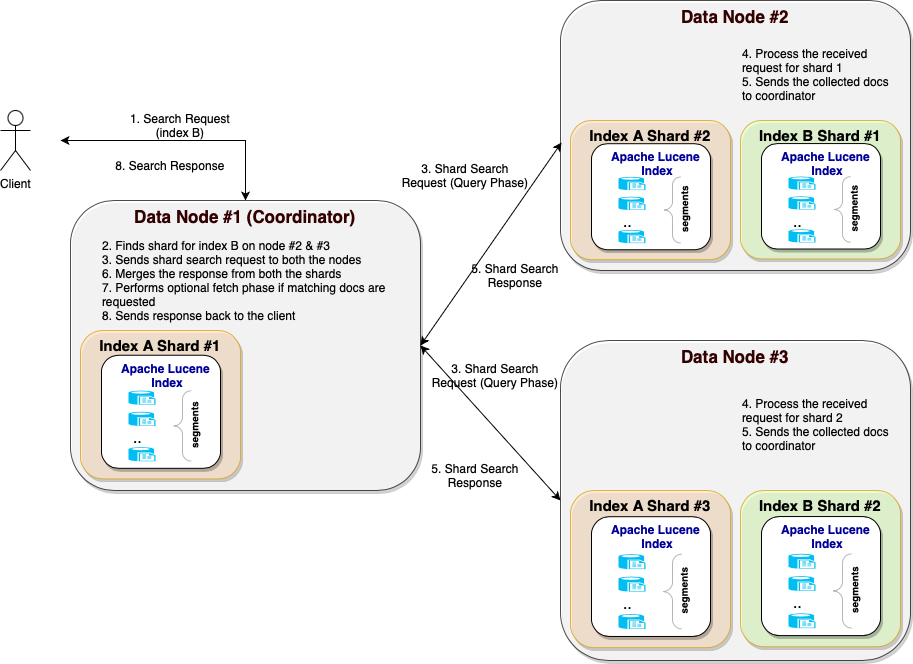

The diagram above was exported from draw.io. Its source (the exported page's mxGraphModel, read from the mxfile embedded in the PNG):
<mxGraphModel dx="1804" dy="566" grid="1" gridSize="10" guides="1" tooltips="1" connect="1" arrows="1" fold="1" page="1" pageScale="1" pageWidth="850" pageHeight="1100" math="0" shadow="0">
  <root>
    <mxCell id="0" />
    <mxCell id="1" parent="0" />
    <mxCell id="LCZTvkeH1ioIaUQ-EHOV-57" value="" style="group" parent="1" vertex="1" connectable="0">
      <mxGeometry x="-10" y="300" width="350" height="290" as="geometry" />
    </mxCell>
    <mxCell id="g8CR93aJOIZATsQLjw2a-26" value="Data Node #1 (Coordinator)" style="rounded=1;whiteSpace=wrap;html=1;shadow=1;fontSize=17;fontColor=#330000;strokeWidth=1;opacity=70;horizontal=1;verticalAlign=top;fontStyle=1" parent="LCZTvkeH1ioIaUQ-EHOV-57" vertex="1">
      <mxGeometry width="350" height="290" as="geometry" />
    </mxCell>
    <mxCell id="LCZTvkeH1ioIaUQ-EHOV-4" value="" style="group" parent="LCZTvkeH1ioIaUQ-EHOV-57" vertex="1" connectable="0">
      <mxGeometry x="10" y="130" width="160" height="148.4" as="geometry" />
    </mxCell>
    <mxCell id="CSSLSUEk2b-O7dSmlCTn-1" value="&lt;b&gt;&lt;font style=&quot;font-size: 15px&quot;&gt;Index A Shard #1&lt;br&gt;&lt;/font&gt;&lt;/b&gt;" style="rounded=1;whiteSpace=wrap;html=1;shadow=1;fontSize=12;strokeWidth=1;opacity=70;fillColor=#ffe6cc;strokeColor=#d79b00;verticalAlign=top;" parent="LCZTvkeH1ioIaUQ-EHOV-4" vertex="1">
      <mxGeometry width="160" height="148.39999999999998" as="geometry" />
    </mxCell>
    <mxCell id="g8CR93aJOIZATsQLjw2a-12" value="" style="rounded=1;whiteSpace=wrap;html=1;shadow=1;fontSize=16;direction=south;align=center;" parent="LCZTvkeH1ioIaUQ-EHOV-4" vertex="1">
      <mxGeometry x="21" y="24.733333333333317" width="119" height="113.06666666666665" as="geometry" />
    </mxCell>
    <mxCell id="g8CR93aJOIZATsQLjw2a-6" value="" style="verticalLabelPosition=bottom;html=1;verticalAlign=top;align=center;strokeColor=none;fillColor=#00BEF2;shape=mxgraph.azure.sql_reporting;" parent="LCZTvkeH1ioIaUQ-EHOV-4" vertex="1">
      <mxGeometry x="48" y="60.06666666666667" width="27" height="14.133333333333331" as="geometry" />
    </mxCell>
    <mxCell id="g8CR93aJOIZATsQLjw2a-14" value="" style="verticalLabelPosition=bottom;html=1;verticalAlign=top;align=center;strokeColor=none;fillColor=#00BEF2;shape=mxgraph.azure.sql_reporting;" parent="LCZTvkeH1ioIaUQ-EHOV-4" vertex="1">
      <mxGeometry x="48" y="81.26666666666668" width="27" height="14.133333333333331" as="geometry" />
    </mxCell>
    <mxCell id="g8CR93aJOIZATsQLjw2a-15" value="" style="verticalLabelPosition=bottom;html=1;verticalAlign=top;align=center;strokeColor=none;fillColor=#00BEF2;shape=mxgraph.azure.sql_reporting;" parent="LCZTvkeH1ioIaUQ-EHOV-4" vertex="1">
      <mxGeometry x="48" y="116.6" width="27" height="14.133333333333331" as="geometry" />
    </mxCell>
    <mxCell id="g8CR93aJOIZATsQLjw2a-16" value=".." style="text;html=1;align=center;verticalAlign=middle;resizable=0;points=[];autosize=1;strokeColor=none;fillColor=none;fontSize=16;" parent="LCZTvkeH1ioIaUQ-EHOV-4" vertex="1">
      <mxGeometry x="46.650000000000006" y="98.22666666666665" width="20" height="20" as="geometry" />
    </mxCell>
    <mxCell id="g8CR93aJOIZATsQLjw2a-20" value="" style="labelPosition=right;align=left;strokeWidth=1;shape=mxgraph.mockup.markup.curlyBrace;html=1;shadow=0;dashed=0;strokeColor=#999999;direction=north;fontSize=10;opacity=70;" parent="LCZTvkeH1ioIaUQ-EHOV-4" vertex="1">
      <mxGeometry x="88.5" y="60.06666666666667" width="27" height="70.66666666666666" as="geometry" />
    </mxCell>
    <mxCell id="g8CR93aJOIZATsQLjw2a-22" value="segments" style="text;html=1;strokeColor=none;fillColor=none;align=center;verticalAlign=middle;whiteSpace=wrap;rounded=0;shadow=1;fontSize=10;opacity=70;rotation=-90;fontStyle=1" parent="LCZTvkeH1ioIaUQ-EHOV-4" vertex="1">
      <mxGeometry x="52.25" y="84.12051282051281" width="121.50000000000001" height="21.2" as="geometry" />
    </mxCell>
    <mxCell id="g8CR93aJOIZATsQLjw2a-23" value="&lt;div style=&quot;font-size: 12px;&quot;&gt;Apache Lucene&lt;/div&gt;&lt;div style=&quot;font-size: 12px;&quot;&gt;&amp;nbsp;Index&lt;/div&gt;" style="text;html=1;align=center;verticalAlign=middle;resizable=0;points=[];autosize=1;strokeColor=none;fillColor=none;fontSize=12;fontStyle=1;fontColor=#000099;" parent="LCZTvkeH1ioIaUQ-EHOV-4" vertex="1">
      <mxGeometry x="34.5" y="29.679999999999996" width="100" height="30" as="geometry" />
    </mxCell>
    <mxCell id="PL5wPw2adP05Rl9L2n-z-4" value="2. Finds shard for index B on node #2 &amp;amp; #3&lt;br&gt;3. Sends shard search request to both the nodes&lt;br&gt;6. Merges the response from both the shards&lt;br&gt;7. Performs optional fetch phase if matching docs are requested&lt;br&gt;8. Sends response back to the client" style="text;html=1;strokeColor=none;fillColor=none;align=left;verticalAlign=top;whiteSpace=wrap;rounded=0;horizontal=1;" vertex="1" parent="LCZTvkeH1ioIaUQ-EHOV-57">
      <mxGeometry x="30" y="32.22222222222222" width="300" height="75.18518518518519" as="geometry" />
    </mxCell>
    <mxCell id="LCZTvkeH1ioIaUQ-EHOV-58" value="" style="group" parent="1" vertex="1" connectable="0">
      <mxGeometry x="480" y="100" width="350" height="300" as="geometry" />
    </mxCell>
    <mxCell id="LCZTvkeH1ioIaUQ-EHOV-59" value="&lt;div&gt;Data Node #2&lt;/div&gt;" style="rounded=1;whiteSpace=wrap;html=1;shadow=1;fontSize=17;fontColor=#330000;strokeWidth=1;opacity=70;horizontal=1;verticalAlign=top;fontStyle=1" parent="LCZTvkeH1ioIaUQ-EHOV-58" vertex="1">
      <mxGeometry width="350" height="270" as="geometry" />
    </mxCell>
    <mxCell id="LCZTvkeH1ioIaUQ-EHOV-60" value="" style="group" parent="LCZTvkeH1ioIaUQ-EHOV-58" vertex="1" connectable="0">
      <mxGeometry x="10" y="120" width="160" height="139.2" as="geometry" />
    </mxCell>
    <mxCell id="LCZTvkeH1ioIaUQ-EHOV-61" value="&lt;div&gt;&lt;b&gt;&lt;font style=&quot;font-size: 15px&quot;&gt;Index A Shard #2&lt;/font&gt;&lt;/b&gt;&lt;/div&gt;" style="rounded=1;whiteSpace=wrap;html=1;shadow=1;fontSize=12;strokeWidth=1;opacity=70;fillColor=#ffe6cc;strokeColor=#d79b00;verticalAlign=top;" parent="LCZTvkeH1ioIaUQ-EHOV-60" vertex="1">
      <mxGeometry width="160" height="139.19999999999996" as="geometry" />
    </mxCell>
    <mxCell id="LCZTvkeH1ioIaUQ-EHOV-62" value="" style="rounded=1;whiteSpace=wrap;html=1;shadow=1;fontSize=16;direction=south;align=center;" parent="LCZTvkeH1ioIaUQ-EHOV-60" vertex="1">
      <mxGeometry x="21" y="23.19999999999998" width="119" height="106.05714285714284" as="geometry" />
    </mxCell>
    <mxCell id="LCZTvkeH1ioIaUQ-EHOV-63" value="" style="verticalLabelPosition=bottom;html=1;verticalAlign=top;align=center;strokeColor=none;fillColor=#00BEF2;shape=mxgraph.azure.sql_reporting;" parent="LCZTvkeH1ioIaUQ-EHOV-60" vertex="1">
      <mxGeometry x="48" y="56.342857142857135" width="27" height="13.257142857142854" as="geometry" />
    </mxCell>
    <mxCell id="LCZTvkeH1ioIaUQ-EHOV-64" value="" style="verticalLabelPosition=bottom;html=1;verticalAlign=top;align=center;strokeColor=none;fillColor=#00BEF2;shape=mxgraph.azure.sql_reporting;" parent="LCZTvkeH1ioIaUQ-EHOV-60" vertex="1">
      <mxGeometry x="48" y="76.22857142857143" width="27" height="13.257142857142854" as="geometry" />
    </mxCell>
    <mxCell id="LCZTvkeH1ioIaUQ-EHOV-65" value="" style="verticalLabelPosition=bottom;html=1;verticalAlign=top;align=center;strokeColor=none;fillColor=#00BEF2;shape=mxgraph.azure.sql_reporting;" parent="LCZTvkeH1ioIaUQ-EHOV-60" vertex="1">
      <mxGeometry x="48" y="109.37142857142857" width="27" height="13.257142857142854" as="geometry" />
    </mxCell>
    <mxCell id="LCZTvkeH1ioIaUQ-EHOV-66" value=".." style="text;html=1;align=center;verticalAlign=middle;resizable=0;points=[];autosize=1;strokeColor=none;fillColor=none;fontSize=16;" parent="LCZTvkeH1ioIaUQ-EHOV-60" vertex="1">
      <mxGeometry x="46.650000000000006" y="92.13714285714283" width="20" height="20" as="geometry" />
    </mxCell>
    <mxCell id="LCZTvkeH1ioIaUQ-EHOV-67" value="" style="labelPosition=right;align=left;strokeWidth=1;shape=mxgraph.mockup.markup.curlyBrace;html=1;shadow=0;dashed=0;strokeColor=#999999;direction=north;fontSize=10;opacity=70;" parent="LCZTvkeH1ioIaUQ-EHOV-60" vertex="1">
      <mxGeometry x="88.5" y="56.342857142857135" width="27" height="66.28571428571428" as="geometry" />
    </mxCell>
    <mxCell id="LCZTvkeH1ioIaUQ-EHOV-68" value="segments" style="text;html=1;strokeColor=none;fillColor=none;align=center;verticalAlign=middle;whiteSpace=wrap;rounded=0;shadow=1;fontSize=10;opacity=70;rotation=-90;fontStyle=1" parent="LCZTvkeH1ioIaUQ-EHOV-60" vertex="1">
      <mxGeometry x="52.25" y="78.90549450549449" width="121.50000000000001" height="19.885714285714283" as="geometry" />
    </mxCell>
    <mxCell id="LCZTvkeH1ioIaUQ-EHOV-69" value="&lt;div style=&quot;font-size: 12px;&quot;&gt;Apache Lucene&lt;/div&gt;&lt;div style=&quot;font-size: 12px;&quot;&gt;&amp;nbsp;Index&lt;/div&gt;" style="text;html=1;align=center;verticalAlign=middle;resizable=0;points=[];autosize=1;strokeColor=none;fillColor=none;fontSize=12;fontStyle=1;fontColor=#000099;" parent="LCZTvkeH1ioIaUQ-EHOV-60" vertex="1">
      <mxGeometry x="34.5" y="27.839999999999996" width="100" height="30" as="geometry" />
    </mxCell>
    <mxCell id="LCZTvkeH1ioIaUQ-EHOV-70" value="" style="group" parent="LCZTvkeH1ioIaUQ-EHOV-58" vertex="1" connectable="0">
      <mxGeometry x="180" y="120" width="160" height="138.4" as="geometry" />
    </mxCell>
    <mxCell id="LCZTvkeH1ioIaUQ-EHOV-71" value="&lt;b&gt;&lt;font style=&quot;font-size: 15px&quot;&gt;Index B Shard #1&lt;br&gt;&lt;/font&gt;&lt;/b&gt;" style="rounded=1;whiteSpace=wrap;html=1;shadow=1;fontSize=12;strokeWidth=1;opacity=70;fillColor=#E6FFCC;strokeColor=#d79b00;verticalAlign=top;" parent="LCZTvkeH1ioIaUQ-EHOV-70" vertex="1">
      <mxGeometry width="160" height="138.40000000000003" as="geometry" />
    </mxCell>
    <mxCell id="LCZTvkeH1ioIaUQ-EHOV-72" value="" style="rounded=1;whiteSpace=wrap;html=1;shadow=1;fontSize=16;direction=south;align=center;" parent="LCZTvkeH1ioIaUQ-EHOV-70" vertex="1">
      <mxGeometry x="21" y="23.066666666666656" width="119" height="105.44761904761907" as="geometry" />
    </mxCell>
    <mxCell id="LCZTvkeH1ioIaUQ-EHOV-73" value="" style="verticalLabelPosition=bottom;html=1;verticalAlign=top;align=center;strokeColor=none;fillColor=#00BEF2;shape=mxgraph.azure.sql_reporting;" parent="LCZTvkeH1ioIaUQ-EHOV-70" vertex="1">
      <mxGeometry x="48" y="56.01904761904763" width="27" height="13.180952380952384" as="geometry" />
    </mxCell>
    <mxCell id="LCZTvkeH1ioIaUQ-EHOV-74" value="" style="verticalLabelPosition=bottom;html=1;verticalAlign=top;align=center;strokeColor=none;fillColor=#00BEF2;shape=mxgraph.azure.sql_reporting;" parent="LCZTvkeH1ioIaUQ-EHOV-70" vertex="1">
      <mxGeometry x="48" y="75.79047619047621" width="27" height="13.180952380952384" as="geometry" />
    </mxCell>
    <mxCell id="LCZTvkeH1ioIaUQ-EHOV-75" value="" style="verticalLabelPosition=bottom;html=1;verticalAlign=top;align=center;strokeColor=none;fillColor=#00BEF2;shape=mxgraph.azure.sql_reporting;" parent="LCZTvkeH1ioIaUQ-EHOV-70" vertex="1">
      <mxGeometry x="48" y="108.74285714285718" width="27" height="13.180952380952384" as="geometry" />
    </mxCell>
    <mxCell id="LCZTvkeH1ioIaUQ-EHOV-76" value=".." style="text;html=1;align=center;verticalAlign=middle;resizable=0;points=[];autosize=1;strokeColor=none;fillColor=none;fontSize=16;" parent="LCZTvkeH1ioIaUQ-EHOV-70" vertex="1">
      <mxGeometry x="46.64999999999998" y="91.60761904761907" width="20" height="20" as="geometry" />
    </mxCell>
    <mxCell id="LCZTvkeH1ioIaUQ-EHOV-77" value="" style="labelPosition=right;align=left;strokeWidth=1;shape=mxgraph.mockup.markup.curlyBrace;html=1;shadow=0;dashed=0;strokeColor=#999999;direction=north;fontSize=10;opacity=70;" parent="LCZTvkeH1ioIaUQ-EHOV-70" vertex="1">
      <mxGeometry x="88.5" y="56.01904761904763" width="27" height="65.90476190476191" as="geometry" />
    </mxCell>
    <mxCell id="LCZTvkeH1ioIaUQ-EHOV-78" value="segments" style="text;html=1;strokeColor=none;fillColor=none;align=center;verticalAlign=middle;whiteSpace=wrap;rounded=0;shadow=1;fontSize=10;opacity=70;rotation=-90;fontStyle=1" parent="LCZTvkeH1ioIaUQ-EHOV-70" vertex="1">
      <mxGeometry x="52.25" y="78.45201465201467" width="121.50000000000001" height="19.771428571428576" as="geometry" />
    </mxCell>
    <mxCell id="LCZTvkeH1ioIaUQ-EHOV-79" value="&lt;div style=&quot;font-size: 12px;&quot;&gt;Apache Lucene&lt;/div&gt;&lt;div style=&quot;font-size: 12px;&quot;&gt;&amp;nbsp;Index&lt;/div&gt;" style="text;html=1;align=center;verticalAlign=middle;resizable=0;points=[];autosize=1;strokeColor=none;fillColor=none;fontSize=12;fontStyle=1;fontColor=#000099;" parent="LCZTvkeH1ioIaUQ-EHOV-70" vertex="1">
      <mxGeometry x="34.5" y="27.680000000000007" width="100" height="30" as="geometry" />
    </mxCell>
    <mxCell id="PL5wPw2adP05Rl9L2n-z-11" value="4. Process the received request for shard 1&lt;br&gt;5. Sends the collected docs to coordinator" style="text;html=1;strokeColor=none;fillColor=none;align=left;verticalAlign=top;whiteSpace=wrap;rounded=0;horizontal=1;" vertex="1" parent="LCZTvkeH1ioIaUQ-EHOV-58">
      <mxGeometry x="180" y="40" width="160" height="70" as="geometry" />
    </mxCell>
    <mxCell id="LCZTvkeH1ioIaUQ-EHOV-80" value="" style="group" parent="1" vertex="1" connectable="0">
      <mxGeometry x="480" y="440" width="350" height="320" as="geometry" />
    </mxCell>
    <mxCell id="LCZTvkeH1ioIaUQ-EHOV-81" value="Data Node #3" style="rounded=1;whiteSpace=wrap;html=1;shadow=1;fontSize=17;fontColor=#330000;strokeWidth=1;opacity=70;horizontal=1;verticalAlign=top;fontStyle=1" parent="LCZTvkeH1ioIaUQ-EHOV-80" vertex="1">
      <mxGeometry width="350" height="320" as="geometry" />
    </mxCell>
    <mxCell id="LCZTvkeH1ioIaUQ-EHOV-82" value="" style="group" parent="LCZTvkeH1ioIaUQ-EHOV-80" vertex="1" connectable="0">
      <mxGeometry x="10" y="150" width="160" height="157.2" as="geometry" />
    </mxCell>
    <mxCell id="LCZTvkeH1ioIaUQ-EHOV-83" value="&lt;b&gt;&lt;font style=&quot;font-size: 15px&quot;&gt;Index A Shard #3&lt;br&gt;&lt;/font&gt;&lt;/b&gt;" style="rounded=1;whiteSpace=wrap;html=1;shadow=1;fontSize=12;strokeWidth=1;opacity=70;fillColor=#ffe6cc;strokeColor=#d79b00;verticalAlign=top;" parent="LCZTvkeH1ioIaUQ-EHOV-82" vertex="1">
      <mxGeometry width="160" height="157.19999999999993" as="geometry" />
    </mxCell>
    <mxCell id="LCZTvkeH1ioIaUQ-EHOV-84" value="" style="rounded=1;whiteSpace=wrap;html=1;shadow=1;fontSize=16;direction=south;align=center;" parent="LCZTvkeH1ioIaUQ-EHOV-82" vertex="1">
      <mxGeometry x="21" y="26.199999999999974" width="119" height="119.77142857142853" as="geometry" />
    </mxCell>
    <mxCell id="LCZTvkeH1ioIaUQ-EHOV-85" value="" style="verticalLabelPosition=bottom;html=1;verticalAlign=top;align=center;strokeColor=none;fillColor=#00BEF2;shape=mxgraph.azure.sql_reporting;" parent="LCZTvkeH1ioIaUQ-EHOV-82" vertex="1">
      <mxGeometry x="48" y="63.628571428571405" width="27" height="14.971428571428566" as="geometry" />
    </mxCell>
    <mxCell id="LCZTvkeH1ioIaUQ-EHOV-86" value="" style="verticalLabelPosition=bottom;html=1;verticalAlign=top;align=center;strokeColor=none;fillColor=#00BEF2;shape=mxgraph.azure.sql_reporting;" parent="LCZTvkeH1ioIaUQ-EHOV-82" vertex="1">
      <mxGeometry x="48" y="86.08571428571426" width="27" height="14.971428571428566" as="geometry" />
    </mxCell>
    <mxCell id="LCZTvkeH1ioIaUQ-EHOV-87" value="" style="verticalLabelPosition=bottom;html=1;verticalAlign=top;align=center;strokeColor=none;fillColor=#00BEF2;shape=mxgraph.azure.sql_reporting;" parent="LCZTvkeH1ioIaUQ-EHOV-82" vertex="1">
      <mxGeometry x="48" y="123.51428571428569" width="27" height="14.971428571428566" as="geometry" />
    </mxCell>
    <mxCell id="LCZTvkeH1ioIaUQ-EHOV-88" value=".." style="text;html=1;align=center;verticalAlign=middle;resizable=0;points=[];autosize=1;strokeColor=none;fillColor=none;fontSize=16;" parent="LCZTvkeH1ioIaUQ-EHOV-82" vertex="1">
      <mxGeometry x="46.650000000000006" y="104.05142857142853" width="20" height="20" as="geometry" />
    </mxCell>
    <mxCell id="LCZTvkeH1ioIaUQ-EHOV-89" value="" style="labelPosition=right;align=left;strokeWidth=1;shape=mxgraph.mockup.markup.curlyBrace;html=1;shadow=0;dashed=0;strokeColor=#999999;direction=north;fontSize=10;opacity=70;" parent="LCZTvkeH1ioIaUQ-EHOV-82" vertex="1">
      <mxGeometry x="88.5" y="63.628571428571405" width="27" height="74.85714285714283" as="geometry" />
    </mxCell>
    <mxCell id="LCZTvkeH1ioIaUQ-EHOV-90" value="segments" style="text;html=1;strokeColor=none;fillColor=none;align=center;verticalAlign=middle;whiteSpace=wrap;rounded=0;shadow=1;fontSize=10;opacity=70;rotation=-90;fontStyle=1" parent="LCZTvkeH1ioIaUQ-EHOV-82" vertex="1">
      <mxGeometry x="52.25" y="89.1087912087912" width="121.50000000000001" height="22.45714285714285" as="geometry" />
    </mxCell>
    <mxCell id="LCZTvkeH1ioIaUQ-EHOV-91" value="&lt;div style=&quot;font-size: 12px;&quot;&gt;Apache Lucene&lt;/div&gt;&lt;div style=&quot;font-size: 12px;&quot;&gt;&amp;nbsp;Index&lt;/div&gt;" style="text;html=1;align=center;verticalAlign=middle;resizable=0;points=[];autosize=1;strokeColor=none;fillColor=none;fontSize=12;fontStyle=1;fontColor=#000099;" parent="LCZTvkeH1ioIaUQ-EHOV-82" vertex="1">
      <mxGeometry x="34.5" y="31.43999999999999" width="100" height="30" as="geometry" />
    </mxCell>
    <mxCell id="LCZTvkeH1ioIaUQ-EHOV-92" value="" style="group" parent="LCZTvkeH1ioIaUQ-EHOV-80" vertex="1" connectable="0">
      <mxGeometry x="180" y="150" width="160" height="156.25" as="geometry" />
    </mxCell>
    <mxCell id="LCZTvkeH1ioIaUQ-EHOV-93" value="&lt;div&gt;&lt;b&gt;&lt;font style=&quot;font-size: 15px&quot;&gt;Index B Shard #2&lt;/font&gt;&lt;/b&gt;&lt;/div&gt;&lt;div&gt;&lt;b&gt;&lt;font style=&quot;font-size: 15px&quot;&gt;&lt;br&gt;&lt;/font&gt;&lt;/b&gt;&lt;/div&gt;" style="rounded=1;whiteSpace=wrap;html=1;shadow=1;fontSize=12;strokeWidth=1;opacity=70;fillColor=#E6FFCC;strokeColor=#d79b00;verticalAlign=top;" parent="LCZTvkeH1ioIaUQ-EHOV-92" vertex="1">
      <mxGeometry width="160" height="156.25" as="geometry" />
    </mxCell>
    <mxCell id="LCZTvkeH1ioIaUQ-EHOV-94" value="" style="rounded=1;whiteSpace=wrap;html=1;shadow=1;fontSize=16;direction=south;align=center;" parent="LCZTvkeH1ioIaUQ-EHOV-92" vertex="1">
      <mxGeometry x="21" y="26.04166666666665" width="119" height="119.04761904761905" as="geometry" />
    </mxCell>
    <mxCell id="LCZTvkeH1ioIaUQ-EHOV-95" value="" style="verticalLabelPosition=bottom;html=1;verticalAlign=top;align=center;strokeColor=none;fillColor=#00BEF2;shape=mxgraph.azure.sql_reporting;" parent="LCZTvkeH1ioIaUQ-EHOV-92" vertex="1">
      <mxGeometry x="48" y="63.24404761904763" width="27" height="14.880952380952381" as="geometry" />
    </mxCell>
    <mxCell id="LCZTvkeH1ioIaUQ-EHOV-96" value="" style="verticalLabelPosition=bottom;html=1;verticalAlign=top;align=center;strokeColor=none;fillColor=#00BEF2;shape=mxgraph.azure.sql_reporting;" parent="LCZTvkeH1ioIaUQ-EHOV-92" vertex="1">
      <mxGeometry x="48" y="85.5654761904762" width="27" height="14.880952380952381" as="geometry" />
    </mxCell>
    <mxCell id="LCZTvkeH1ioIaUQ-EHOV-97" value="" style="verticalLabelPosition=bottom;html=1;verticalAlign=top;align=center;strokeColor=none;fillColor=#00BEF2;shape=mxgraph.azure.sql_reporting;" parent="LCZTvkeH1ioIaUQ-EHOV-92" vertex="1">
      <mxGeometry x="48" y="122.76785714285717" width="27" height="14.880952380952381" as="geometry" />
    </mxCell>
    <mxCell id="LCZTvkeH1ioIaUQ-EHOV-98" value=".." style="text;html=1;align=center;verticalAlign=middle;resizable=0;points=[];autosize=1;strokeColor=none;fillColor=none;fontSize=16;" parent="LCZTvkeH1ioIaUQ-EHOV-92" vertex="1">
      <mxGeometry x="46.64999999999998" y="103.42261904761905" width="20" height="20" as="geometry" />
    </mxCell>
    <mxCell id="LCZTvkeH1ioIaUQ-EHOV-99" value="" style="labelPosition=right;align=left;strokeWidth=1;shape=mxgraph.mockup.markup.curlyBrace;html=1;shadow=0;dashed=0;strokeColor=#999999;direction=north;fontSize=10;opacity=70;" parent="LCZTvkeH1ioIaUQ-EHOV-92" vertex="1">
      <mxGeometry x="88.5" y="63.24404761904763" width="27" height="74.4047619047619" as="geometry" />
    </mxCell>
    <mxCell id="LCZTvkeH1ioIaUQ-EHOV-100" value="segments" style="text;html=1;strokeColor=none;fillColor=none;align=center;verticalAlign=middle;whiteSpace=wrap;rounded=0;shadow=1;fontSize=10;opacity=70;rotation=-90;fontStyle=1" parent="LCZTvkeH1ioIaUQ-EHOV-92" vertex="1">
      <mxGeometry x="52.25" y="88.57028388278388" width="121.50000000000001" height="22.321428571428573" as="geometry" />
    </mxCell>
    <mxCell id="LCZTvkeH1ioIaUQ-EHOV-101" value="&lt;div style=&quot;font-size: 12px;&quot;&gt;Apache Lucene&lt;/div&gt;&lt;div style=&quot;font-size: 12px;&quot;&gt;&amp;nbsp;Index&lt;/div&gt;" style="text;html=1;align=center;verticalAlign=middle;resizable=0;points=[];autosize=1;strokeColor=none;fillColor=none;fontSize=12;fontStyle=1;fontColor=#000099;" parent="LCZTvkeH1ioIaUQ-EHOV-92" vertex="1">
      <mxGeometry x="34.5" y="31.250000000000004" width="100" height="30" as="geometry" />
    </mxCell>
    <mxCell id="PL5wPw2adP05Rl9L2n-z-12" value="4. Process the received request for shard 2&lt;br&gt;5. Sends the collected docs to coordinator" style="text;html=1;strokeColor=none;fillColor=none;align=left;verticalAlign=top;whiteSpace=wrap;rounded=0;horizontal=1;" vertex="1" parent="LCZTvkeH1ioIaUQ-EHOV-80">
      <mxGeometry x="180" y="50" width="160" height="70" as="geometry" />
    </mxCell>
    <mxCell id="PL5wPw2adP05Rl9L2n-z-1" value="Client" style="shape=umlActor;verticalLabelPosition=bottom;verticalAlign=top;html=1;outlineConnect=0;" vertex="1" parent="1">
      <mxGeometry x="-80" y="210" width="30" height="60" as="geometry" />
    </mxCell>
    <mxCell id="PL5wPw2adP05Rl9L2n-z-2" value="" style="endArrow=classic;html=1;rounded=0;entryX=0.5;entryY=0;entryDx=0;entryDy=0;startArrow=classic;startFill=1;" edge="1" parent="1" target="g8CR93aJOIZATsQLjw2a-26">
      <mxGeometry width="50" height="50" relative="1" as="geometry">
        <mxPoint x="-20" y="240" as="sourcePoint" />
        <mxPoint x="180" y="20" as="targetPoint" />
        <Array as="points">
          <mxPoint x="90" y="240" />
          <mxPoint x="165" y="240" />
        </Array>
      </mxGeometry>
    </mxCell>
    <mxCell id="PL5wPw2adP05Rl9L2n-z-3" value="1. Search Request (index B)" style="text;html=1;strokeColor=none;fillColor=none;align=center;verticalAlign=middle;whiteSpace=wrap;rounded=0;" vertex="1" parent="1">
      <mxGeometry x="40" y="210" width="120" height="30" as="geometry" />
    </mxCell>
    <mxCell id="PL5wPw2adP05Rl9L2n-z-5" value="" style="endArrow=classic;startArrow=classic;html=1;rounded=0;entryX=0.003;entryY=0.526;entryDx=0;entryDy=0;entryPerimeter=0;exitX=1;exitY=0.5;exitDx=0;exitDy=0;" edge="1" parent="1" source="g8CR93aJOIZATsQLjw2a-26" target="LCZTvkeH1ioIaUQ-EHOV-59">
      <mxGeometry width="50" height="50" relative="1" as="geometry">
        <mxPoint x="390" y="240" as="sourcePoint" />
        <mxPoint x="440" y="190" as="targetPoint" />
      </mxGeometry>
    </mxCell>
    <mxCell id="PL5wPw2adP05Rl9L2n-z-7" value="" style="endArrow=classic;startArrow=classic;html=1;rounded=0;entryX=0;entryY=0.5;entryDx=0;entryDy=0;exitX=1;exitY=0.5;exitDx=0;exitDy=0;" edge="1" parent="1" source="g8CR93aJOIZATsQLjw2a-26" target="LCZTvkeH1ioIaUQ-EHOV-81">
      <mxGeometry width="50" height="50" relative="1" as="geometry">
        <mxPoint x="390" y="445" as="sourcePoint" />
        <mxPoint x="491" y="252" as="targetPoint" />
      </mxGeometry>
    </mxCell>
    <mxCell id="PL5wPw2adP05Rl9L2n-z-8" value="3. Shard Search Request (Query Phase)" style="text;html=1;strokeColor=none;fillColor=none;align=center;verticalAlign=middle;whiteSpace=wrap;rounded=0;" vertex="1" parent="1">
      <mxGeometry x="320" y="250" width="130" height="50" as="geometry" />
    </mxCell>
    <mxCell id="PL5wPw2adP05Rl9L2n-z-9" value="5. Shard Search Response" style="text;html=1;strokeColor=none;fillColor=none;align=center;verticalAlign=middle;whiteSpace=wrap;rounded=0;" vertex="1" parent="1">
      <mxGeometry x="330" y="560" width="130" height="30" as="geometry" />
    </mxCell>
    <mxCell id="PL5wPw2adP05Rl9L2n-z-13" value="5. Shard Search Response" style="text;html=1;strokeColor=none;fillColor=none;align=center;verticalAlign=middle;whiteSpace=wrap;rounded=0;" vertex="1" parent="1">
      <mxGeometry x="370" y="350" width="130" height="50" as="geometry" />
    </mxCell>
    <mxCell id="PL5wPw2adP05Rl9L2n-z-14" value="8. Search Response" style="text;html=1;strokeColor=none;fillColor=none;align=center;verticalAlign=middle;whiteSpace=wrap;rounded=0;" vertex="1" parent="1">
      <mxGeometry x="30" y="250" width="120" height="30" as="geometry" />
    </mxCell>
    <mxCell id="PL5wPw2adP05Rl9L2n-z-15" value="3. Shard Search Request (Query Phase)" style="text;html=1;strokeColor=none;fillColor=none;align=center;verticalAlign=middle;whiteSpace=wrap;rounded=0;" vertex="1" parent="1">
      <mxGeometry x="350" y="450" width="130" height="50" as="geometry" />
    </mxCell>
  </root>
</mxGraphModel>